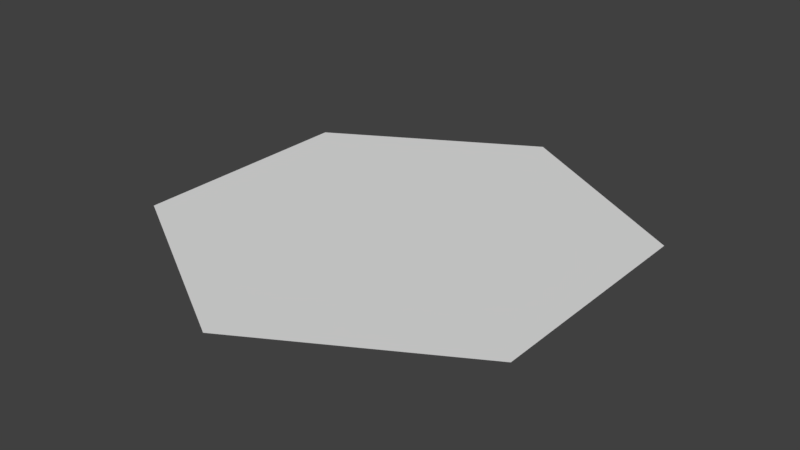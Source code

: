 # Source: Hexa.blend  (saved by Blender 2.79.0; exported with 4.5.12 LTS)
import bpy
from mathutils import Matrix  # noqa: F401  (used for matrix-valued properties, if any)

bpy.ops.wm.read_factory_settings(use_empty=True)
scene = bpy.context.scene
scene.name = 'Scene'

# ---- collections
col_collection_1 = bpy.data.collections.new('Collection 1'); scene.collection.children.link(col_collection_1)

# ---- world
world_world = bpy.data.worlds.new('World'); scene.world = world_world
world_world.color = (0.05088, 0.05088, 0.05088)
world_world.use_sun_shadow = False
world_world.sun_shadow_jitter_overblur = 0.0
world_world.cycles.sampling_method = 'MANUAL'

# ---- meshes
me_circle = bpy.data.meshes.new('Circle')
me_circle.from_pydata([(0.0, 1.0, 0.0), (-0.866, 0.5, 0.0), (-0.866, -0.5, 0.0), (8.742e-08, -1.0, 0.0), (0.866, -0.5, 0.0), (0.866, 0.5, 0.0)], [], [(1, 2, 3, 4, 5, 0)])
_uv = me_circle.uv_layers.new(name='UVMap')
_uv.uv.foreach_set('vector', [0.9978, 0.4871, 0.7471, 0.9242, 0.2453, 0.916, 0.003543, 0.479, 0.2508, 0.05451, 0.7526, 0.05707])
me_circle.use_remesh_preserve_volume = False
me_circle.use_remesh_preserve_attributes = False
me_circle.use_mirror_vertex_groups = False
me_circle.update()

# ---- objects
ob_circle = bpy.data.objects.new('Circle', me_circle)

# ---- transforms, parenting, visibility, modifiers, constraints
ob_circle.location = (0.0, 0.0, 0.0)
ob_circle.lineart.crease_threshold = 0.0

# ---- collection membership
col_collection_1.objects.link(ob_circle)

# ---- scene / render settings (as saved in the file)
scene.frame_start = 1; scene.frame_end = 250; scene.frame_set(1)
scene.render.engine = 'BLENDER_EEVEE_NEXT'
scene.render.resolution_percentage = 50
scene.render.dither_intensity = 0.0
scene.cycles.use_denoising = False
scene.cycles.samples = 128
scene.cycles.sampling_pattern = 'TABULATED_SOBOL'
scene.cycles.use_adaptive_sampling = False
scene.cycles.use_light_tree = False
scene.cycles.blur_glossy = 0.0
scene.cycles.sample_clamp_indirect = 0.0
scene.view_settings.view_transform = 'Standard'
bpy.context.view_layer.update()

# ---- added for rendering (the .blend has no active camera and no usable light): camera, sun
cam_auto = bpy.data.cameras.new('AutoCamera')
cam_auto.lens = 50.0
cam_auto.sensor_width = 36.0
cam_auto.clip_end = 1000.0
ob_auto_camera = bpy.data.objects.new('AutoCamera', cam_auto)
scene.collection.objects.link(ob_auto_camera)
ob_auto_camera.location = (2.44791, -2.9375, 1.95833)
ob_auto_camera.rotation_euler = (1.09748, -7.21219e-08, 0.694738)
scene.camera = ob_auto_camera
light_auto_sun = bpy.data.lights.new('AutoSun', 'SUN')
light_auto_sun.energy = 3.0
light_auto_sun.angle = 0.0523599
ob_auto_sun = bpy.data.objects.new('AutoSun', light_auto_sun)
scene.collection.objects.link(ob_auto_sun)
ob_auto_sun.rotation_euler = (0.872665, 0.174533, 0.523599)
bpy.context.view_layer.update()
